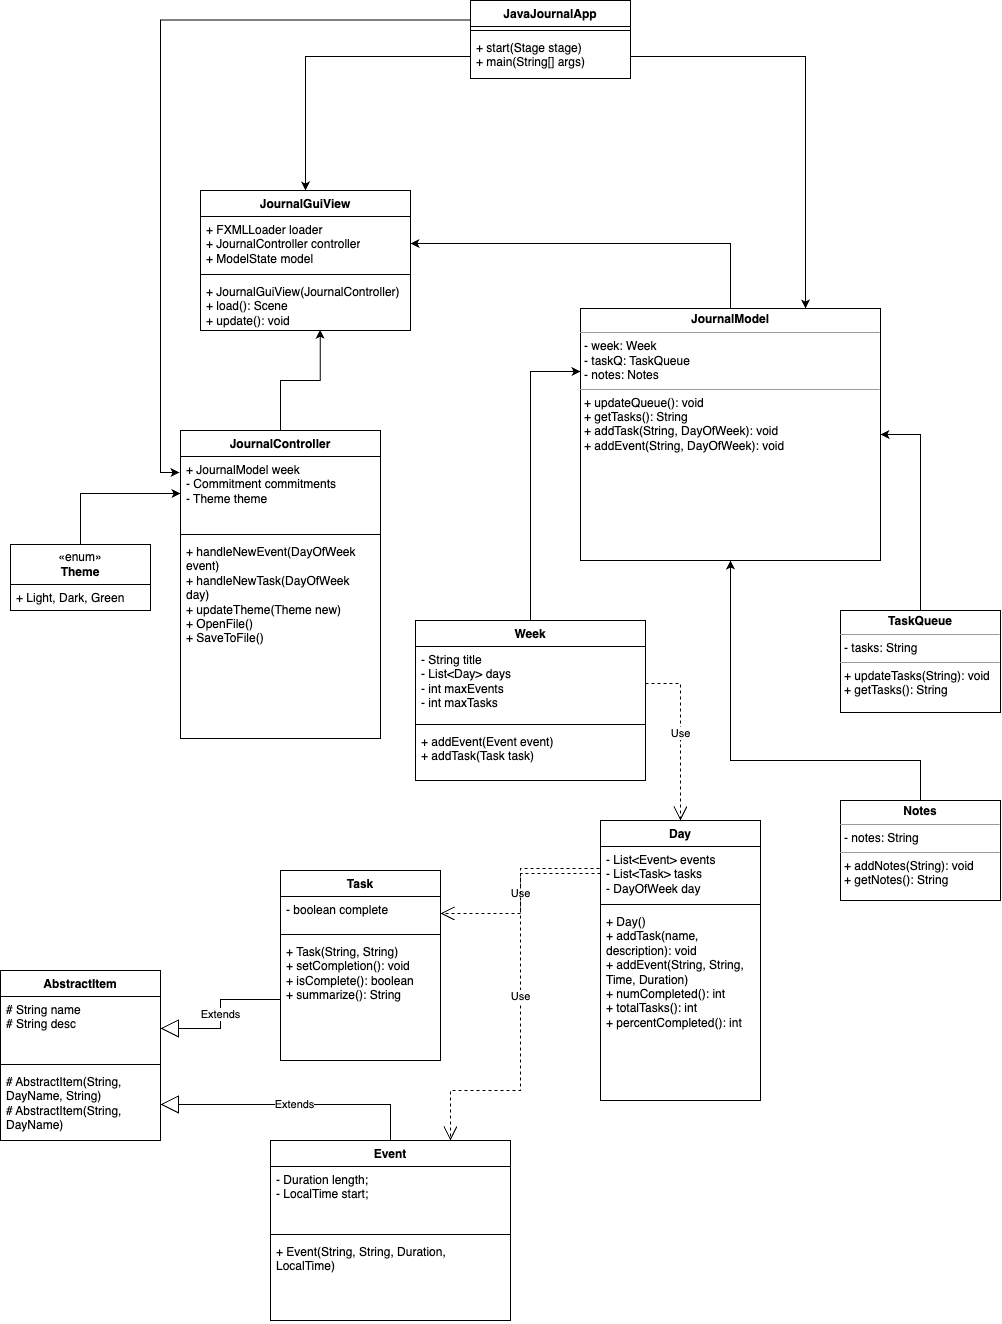

The diagram above was exported from draw.io. Its source (the exported page's mxGraphModel, read from the mxfile embedded in the PNG):
<mxGraphModel dx="2510" dy="2240" grid="1" gridSize="10" guides="1" tooltips="1" connect="1" arrows="1" fold="1" page="1" pageScale="1" pageWidth="850" pageHeight="1100" math="0" shadow="0">
  <root>
    <mxCell id="0" />
    <mxCell id="1" parent="0" />
    <mxCell id="2-O5WpRiSrk59sCw5LRP-26" style="edgeStyle=orthogonalEdgeStyle;rounded=0;orthogonalLoop=1;jettySize=auto;html=1;exitX=0;exitY=0.25;exitDx=0;exitDy=0;entryX=-0.005;entryY=0.216;entryDx=0;entryDy=0;entryPerimeter=0;" edge="1" parent="1" source="fLDYHmFuRrLqAAAxBOpk-2" target="fLDYHmFuRrLqAAAxBOpk-35">
      <mxGeometry relative="1" as="geometry">
        <mxPoint x="450" y="-150" as="targetPoint" />
      </mxGeometry>
    </mxCell>
    <mxCell id="fLDYHmFuRrLqAAAxBOpk-2" value="JavaJournalApp" style="swimlane;fontStyle=1;align=center;verticalAlign=top;childLayout=stackLayout;horizontal=1;startSize=26;horizontalStack=0;resizeParent=1;resizeParentMax=0;resizeLast=0;collapsible=1;marginBottom=0;whiteSpace=wrap;html=1;" vertex="1" parent="1">
      <mxGeometry x="810" y="-470" width="160" height="78" as="geometry" />
    </mxCell>
    <mxCell id="fLDYHmFuRrLqAAAxBOpk-4" value="" style="line;strokeWidth=1;fillColor=none;align=left;verticalAlign=middle;spacingTop=-1;spacingLeft=3;spacingRight=3;rotatable=0;labelPosition=right;points=[];portConstraint=eastwest;strokeColor=inherit;" vertex="1" parent="fLDYHmFuRrLqAAAxBOpk-2">
      <mxGeometry y="26" width="160" height="8" as="geometry" />
    </mxCell>
    <mxCell id="fLDYHmFuRrLqAAAxBOpk-5" value="+ start(Stage stage)&lt;br&gt;+ main(String[] args)" style="text;strokeColor=none;fillColor=none;align=left;verticalAlign=top;spacingLeft=4;spacingRight=4;overflow=hidden;rotatable=0;points=[[0,0.5],[1,0.5]];portConstraint=eastwest;whiteSpace=wrap;html=1;" vertex="1" parent="fLDYHmFuRrLqAAAxBOpk-2">
      <mxGeometry y="34" width="160" height="44" as="geometry" />
    </mxCell>
    <mxCell id="2-O5WpRiSrk59sCw5LRP-18" style="edgeStyle=orthogonalEdgeStyle;rounded=0;orthogonalLoop=1;jettySize=auto;html=1;exitX=0.5;exitY=0;exitDx=0;exitDy=0;entryX=0;entryY=0.25;entryDx=0;entryDy=0;" edge="1" parent="1" source="fLDYHmFuRrLqAAAxBOpk-26" target="2-O5WpRiSrk59sCw5LRP-17">
      <mxGeometry relative="1" as="geometry" />
    </mxCell>
    <mxCell id="fLDYHmFuRrLqAAAxBOpk-26" value="Week" style="swimlane;fontStyle=1;align=center;verticalAlign=top;childLayout=stackLayout;horizontal=1;startSize=26;horizontalStack=0;resizeParent=1;resizeParentMax=0;resizeLast=0;collapsible=1;marginBottom=0;whiteSpace=wrap;html=1;" vertex="1" parent="1">
      <mxGeometry x="755" y="150" width="230" height="160" as="geometry" />
    </mxCell>
    <mxCell id="fLDYHmFuRrLqAAAxBOpk-27" value="- String title&lt;br&gt;- List&amp;lt;Day&amp;gt; days&lt;br&gt;- int maxEvents&lt;br&gt;- int maxTasks" style="text;strokeColor=none;fillColor=none;align=left;verticalAlign=top;spacingLeft=4;spacingRight=4;overflow=hidden;rotatable=0;points=[[0,0.5],[1,0.5]];portConstraint=eastwest;whiteSpace=wrap;html=1;" vertex="1" parent="fLDYHmFuRrLqAAAxBOpk-26">
      <mxGeometry y="26" width="230" height="74" as="geometry" />
    </mxCell>
    <mxCell id="fLDYHmFuRrLqAAAxBOpk-28" value="" style="line;strokeWidth=1;fillColor=none;align=left;verticalAlign=middle;spacingTop=-1;spacingLeft=3;spacingRight=3;rotatable=0;labelPosition=right;points=[];portConstraint=eastwest;strokeColor=inherit;" vertex="1" parent="fLDYHmFuRrLqAAAxBOpk-26">
      <mxGeometry y="100" width="230" height="8" as="geometry" />
    </mxCell>
    <mxCell id="fLDYHmFuRrLqAAAxBOpk-29" value="+ addEvent(Event event)&lt;br&gt;+ addTask(Task task)" style="text;strokeColor=none;fillColor=none;align=left;verticalAlign=top;spacingLeft=4;spacingRight=4;overflow=hidden;rotatable=0;points=[[0,0.5],[1,0.5]];portConstraint=eastwest;whiteSpace=wrap;html=1;" vertex="1" parent="fLDYHmFuRrLqAAAxBOpk-26">
      <mxGeometry y="108" width="230" height="52" as="geometry" />
    </mxCell>
    <mxCell id="fLDYHmFuRrLqAAAxBOpk-30" value="JournalGuiView" style="swimlane;fontStyle=1;align=center;verticalAlign=top;childLayout=stackLayout;horizontal=1;startSize=26;horizontalStack=0;resizeParent=1;resizeParentMax=0;resizeLast=0;collapsible=1;marginBottom=0;whiteSpace=wrap;html=1;" vertex="1" parent="1">
      <mxGeometry x="540" y="-280" width="210" height="140" as="geometry" />
    </mxCell>
    <mxCell id="fLDYHmFuRrLqAAAxBOpk-31" value="+ FXMLLoader loader&lt;br&gt;+ JournalController controller&lt;br&gt;+ ModelState model" style="text;strokeColor=none;fillColor=none;align=left;verticalAlign=top;spacingLeft=4;spacingRight=4;overflow=hidden;rotatable=0;points=[[0,0.5],[1,0.5]];portConstraint=eastwest;whiteSpace=wrap;html=1;" vertex="1" parent="fLDYHmFuRrLqAAAxBOpk-30">
      <mxGeometry y="26" width="210" height="54" as="geometry" />
    </mxCell>
    <mxCell id="fLDYHmFuRrLqAAAxBOpk-32" value="" style="line;strokeWidth=1;fillColor=none;align=left;verticalAlign=middle;spacingTop=-1;spacingLeft=3;spacingRight=3;rotatable=0;labelPosition=right;points=[];portConstraint=eastwest;strokeColor=inherit;" vertex="1" parent="fLDYHmFuRrLqAAAxBOpk-30">
      <mxGeometry y="80" width="210" height="8" as="geometry" />
    </mxCell>
    <mxCell id="fLDYHmFuRrLqAAAxBOpk-33" value="+ JournalGuiView(JournalController)&lt;br&gt;+ load(): Scene&lt;br&gt;+ update(): void" style="text;strokeColor=none;fillColor=none;align=left;verticalAlign=top;spacingLeft=4;spacingRight=4;overflow=hidden;rotatable=0;points=[[0,0.5],[1,0.5]];portConstraint=eastwest;whiteSpace=wrap;html=1;" vertex="1" parent="fLDYHmFuRrLqAAAxBOpk-30">
      <mxGeometry y="88" width="210" height="52" as="geometry" />
    </mxCell>
    <mxCell id="2-O5WpRiSrk59sCw5LRP-23" style="edgeStyle=orthogonalEdgeStyle;rounded=0;orthogonalLoop=1;jettySize=auto;html=1;exitX=0.5;exitY=0;exitDx=0;exitDy=0;entryX=0.57;entryY=0.987;entryDx=0;entryDy=0;entryPerimeter=0;" edge="1" parent="1" source="fLDYHmFuRrLqAAAxBOpk-34" target="fLDYHmFuRrLqAAAxBOpk-33">
      <mxGeometry relative="1" as="geometry" />
    </mxCell>
    <mxCell id="fLDYHmFuRrLqAAAxBOpk-34" value="JournalController" style="swimlane;fontStyle=1;align=center;verticalAlign=top;childLayout=stackLayout;horizontal=1;startSize=26;horizontalStack=0;resizeParent=1;resizeParentMax=0;resizeLast=0;collapsible=1;marginBottom=0;whiteSpace=wrap;html=1;" vertex="1" parent="1">
      <mxGeometry x="520" y="-40" width="200" height="308" as="geometry" />
    </mxCell>
    <mxCell id="fLDYHmFuRrLqAAAxBOpk-35" value="+ JournalModel week&lt;br&gt;- Commitment commitments&lt;br&gt;- Theme theme" style="text;strokeColor=none;fillColor=none;align=left;verticalAlign=top;spacingLeft=4;spacingRight=4;overflow=hidden;rotatable=0;points=[[0,0.5],[1,0.5]];portConstraint=eastwest;whiteSpace=wrap;html=1;" vertex="1" parent="fLDYHmFuRrLqAAAxBOpk-34">
      <mxGeometry y="26" width="200" height="74" as="geometry" />
    </mxCell>
    <mxCell id="fLDYHmFuRrLqAAAxBOpk-36" value="" style="line;strokeWidth=1;fillColor=none;align=left;verticalAlign=middle;spacingTop=-1;spacingLeft=3;spacingRight=3;rotatable=0;labelPosition=right;points=[];portConstraint=eastwest;strokeColor=inherit;" vertex="1" parent="fLDYHmFuRrLqAAAxBOpk-34">
      <mxGeometry y="100" width="200" height="8" as="geometry" />
    </mxCell>
    <mxCell id="fLDYHmFuRrLqAAAxBOpk-37" value="+ handleNewEvent(DayOfWeek event)&lt;br&gt;+ handleNewTask(DayOfWeek day)&lt;br&gt;+ updateTheme(Theme new)&lt;br&gt;+ OpenFile()&lt;br&gt;+ SaveToFile()" style="text;strokeColor=none;fillColor=none;align=left;verticalAlign=top;spacingLeft=4;spacingRight=4;overflow=hidden;rotatable=0;points=[[0,0.5],[1,0.5]];portConstraint=eastwest;whiteSpace=wrap;html=1;" vertex="1" parent="fLDYHmFuRrLqAAAxBOpk-34">
      <mxGeometry y="108" width="200" height="200" as="geometry" />
    </mxCell>
    <mxCell id="fLDYHmFuRrLqAAAxBOpk-38" value="Day" style="swimlane;fontStyle=1;align=center;verticalAlign=top;childLayout=stackLayout;horizontal=1;startSize=26;horizontalStack=0;resizeParent=1;resizeParentMax=0;resizeLast=0;collapsible=1;marginBottom=0;whiteSpace=wrap;html=1;" vertex="1" parent="1">
      <mxGeometry x="940" y="350" width="160" height="280" as="geometry" />
    </mxCell>
    <mxCell id="fLDYHmFuRrLqAAAxBOpk-39" value="- List&amp;lt;Event&amp;gt; events&lt;br&gt;- List&amp;lt;Task&amp;gt; tasks&lt;br&gt;- DayOfWeek day" style="text;strokeColor=none;fillColor=none;align=left;verticalAlign=top;spacingLeft=4;spacingRight=4;overflow=hidden;rotatable=0;points=[[0,0.5],[1,0.5]];portConstraint=eastwest;whiteSpace=wrap;html=1;" vertex="1" parent="fLDYHmFuRrLqAAAxBOpk-38">
      <mxGeometry y="26" width="160" height="54" as="geometry" />
    </mxCell>
    <mxCell id="fLDYHmFuRrLqAAAxBOpk-40" value="" style="line;strokeWidth=1;fillColor=none;align=left;verticalAlign=middle;spacingTop=-1;spacingLeft=3;spacingRight=3;rotatable=0;labelPosition=right;points=[];portConstraint=eastwest;strokeColor=inherit;" vertex="1" parent="fLDYHmFuRrLqAAAxBOpk-38">
      <mxGeometry y="80" width="160" height="8" as="geometry" />
    </mxCell>
    <mxCell id="fLDYHmFuRrLqAAAxBOpk-41" value="+ Day()&lt;br&gt;+ addTask(name, description): void&lt;br&gt;+ addEvent(String, String, Time, Duration)&amp;nbsp;&lt;br&gt;+ numCompleted(): int&lt;br&gt;+ totalTasks(): int&lt;br&gt;+ percentCompleted(): int" style="text;strokeColor=none;fillColor=none;align=left;verticalAlign=top;spacingLeft=4;spacingRight=4;overflow=hidden;rotatable=0;points=[[0,0.5],[1,0.5]];portConstraint=eastwest;whiteSpace=wrap;html=1;" vertex="1" parent="fLDYHmFuRrLqAAAxBOpk-38">
      <mxGeometry y="88" width="160" height="192" as="geometry" />
    </mxCell>
    <mxCell id="fLDYHmFuRrLqAAAxBOpk-46" value="AbstractItem" style="swimlane;fontStyle=1;align=center;verticalAlign=top;childLayout=stackLayout;horizontal=1;startSize=26;horizontalStack=0;resizeParent=1;resizeParentMax=0;resizeLast=0;collapsible=1;marginBottom=0;whiteSpace=wrap;html=1;" vertex="1" parent="1">
      <mxGeometry x="340" y="500" width="160" height="170" as="geometry" />
    </mxCell>
    <mxCell id="fLDYHmFuRrLqAAAxBOpk-47" value="# String name&lt;br&gt;# String desc" style="text;strokeColor=none;fillColor=none;align=left;verticalAlign=top;spacingLeft=4;spacingRight=4;overflow=hidden;rotatable=0;points=[[0,0.5],[1,0.5]];portConstraint=eastwest;whiteSpace=wrap;html=1;" vertex="1" parent="fLDYHmFuRrLqAAAxBOpk-46">
      <mxGeometry y="26" width="160" height="64" as="geometry" />
    </mxCell>
    <mxCell id="fLDYHmFuRrLqAAAxBOpk-48" value="" style="line;strokeWidth=1;fillColor=none;align=left;verticalAlign=middle;spacingTop=-1;spacingLeft=3;spacingRight=3;rotatable=0;labelPosition=right;points=[];portConstraint=eastwest;strokeColor=inherit;" vertex="1" parent="fLDYHmFuRrLqAAAxBOpk-46">
      <mxGeometry y="90" width="160" height="8" as="geometry" />
    </mxCell>
    <mxCell id="fLDYHmFuRrLqAAAxBOpk-49" value="# AbstractItem(String, DayName, String)&lt;br&gt;# AbstractItem(String, DayName)" style="text;strokeColor=none;fillColor=none;align=left;verticalAlign=top;spacingLeft=4;spacingRight=4;overflow=hidden;rotatable=0;points=[[0,0.5],[1,0.5]];portConstraint=eastwest;whiteSpace=wrap;html=1;" vertex="1" parent="fLDYHmFuRrLqAAAxBOpk-46">
      <mxGeometry y="98" width="160" height="72" as="geometry" />
    </mxCell>
    <mxCell id="fLDYHmFuRrLqAAAxBOpk-50" value="Event" style="swimlane;fontStyle=1;align=center;verticalAlign=top;childLayout=stackLayout;horizontal=1;startSize=26;horizontalStack=0;resizeParent=1;resizeParentMax=0;resizeLast=0;collapsible=1;marginBottom=0;whiteSpace=wrap;html=1;" vertex="1" parent="1">
      <mxGeometry x="610" y="670" width="240" height="180" as="geometry" />
    </mxCell>
    <mxCell id="fLDYHmFuRrLqAAAxBOpk-51" value="- Duration length;&lt;br&gt;- LocalTime start;" style="text;strokeColor=none;fillColor=none;align=left;verticalAlign=top;spacingLeft=4;spacingRight=4;overflow=hidden;rotatable=0;points=[[0,0.5],[1,0.5]];portConstraint=eastwest;whiteSpace=wrap;html=1;" vertex="1" parent="fLDYHmFuRrLqAAAxBOpk-50">
      <mxGeometry y="26" width="240" height="64" as="geometry" />
    </mxCell>
    <mxCell id="fLDYHmFuRrLqAAAxBOpk-52" value="" style="line;strokeWidth=1;fillColor=none;align=left;verticalAlign=middle;spacingTop=-1;spacingLeft=3;spacingRight=3;rotatable=0;labelPosition=right;points=[];portConstraint=eastwest;strokeColor=inherit;" vertex="1" parent="fLDYHmFuRrLqAAAxBOpk-50">
      <mxGeometry y="90" width="240" height="8" as="geometry" />
    </mxCell>
    <mxCell id="fLDYHmFuRrLqAAAxBOpk-53" value="+ Event(String, String, Duration, LocalTime)" style="text;strokeColor=none;fillColor=none;align=left;verticalAlign=top;spacingLeft=4;spacingRight=4;overflow=hidden;rotatable=0;points=[[0,0.5],[1,0.5]];portConstraint=eastwest;whiteSpace=wrap;html=1;" vertex="1" parent="fLDYHmFuRrLqAAAxBOpk-50">
      <mxGeometry y="98" width="240" height="82" as="geometry" />
    </mxCell>
    <mxCell id="2-O5WpRiSrk59sCw5LRP-2" value="Task" style="swimlane;fontStyle=1;align=center;verticalAlign=top;childLayout=stackLayout;horizontal=1;startSize=26;horizontalStack=0;resizeParent=1;resizeParentMax=0;resizeLast=0;collapsible=1;marginBottom=0;whiteSpace=wrap;html=1;" vertex="1" parent="1">
      <mxGeometry x="620" y="400" width="160" height="190" as="geometry" />
    </mxCell>
    <mxCell id="2-O5WpRiSrk59sCw5LRP-3" value="- boolean complete&amp;nbsp;" style="text;strokeColor=none;fillColor=none;align=left;verticalAlign=top;spacingLeft=4;spacingRight=4;overflow=hidden;rotatable=0;points=[[0,0.5],[1,0.5]];portConstraint=eastwest;whiteSpace=wrap;html=1;" vertex="1" parent="2-O5WpRiSrk59sCw5LRP-2">
      <mxGeometry y="26" width="160" height="34" as="geometry" />
    </mxCell>
    <mxCell id="2-O5WpRiSrk59sCw5LRP-4" value="" style="line;strokeWidth=1;fillColor=none;align=left;verticalAlign=middle;spacingTop=-1;spacingLeft=3;spacingRight=3;rotatable=0;labelPosition=right;points=[];portConstraint=eastwest;strokeColor=inherit;" vertex="1" parent="2-O5WpRiSrk59sCw5LRP-2">
      <mxGeometry y="60" width="160" height="8" as="geometry" />
    </mxCell>
    <mxCell id="2-O5WpRiSrk59sCw5LRP-5" value="+ Task(String, String)&lt;br&gt;+ setCompletion(): void&lt;br&gt;+ isComplete(): boolean&lt;br&gt;+ summarize(): String" style="text;strokeColor=none;fillColor=none;align=left;verticalAlign=top;spacingLeft=4;spacingRight=4;overflow=hidden;rotatable=0;points=[[0,0.5],[1,0.5]];portConstraint=eastwest;whiteSpace=wrap;html=1;" vertex="1" parent="2-O5WpRiSrk59sCw5LRP-2">
      <mxGeometry y="68" width="160" height="122" as="geometry" />
    </mxCell>
    <mxCell id="2-O5WpRiSrk59sCw5LRP-8" value="Extends" style="endArrow=block;endSize=16;endFill=0;html=1;rounded=0;exitX=0.5;exitY=0;exitDx=0;exitDy=0;edgeStyle=orthogonalEdgeStyle;entryX=1;entryY=0.5;entryDx=0;entryDy=0;" edge="1" parent="1" source="fLDYHmFuRrLqAAAxBOpk-50" target="fLDYHmFuRrLqAAAxBOpk-49">
      <mxGeometry width="160" relative="1" as="geometry">
        <mxPoint x="590" y="730" as="sourcePoint" />
        <mxPoint x="580" y="650" as="targetPoint" />
      </mxGeometry>
    </mxCell>
    <mxCell id="2-O5WpRiSrk59sCw5LRP-9" value="Extends" style="endArrow=block;endSize=16;endFill=0;html=1;rounded=0;edgeStyle=orthogonalEdgeStyle;exitX=0;exitY=0.5;exitDx=0;exitDy=0;entryX=1;entryY=0.5;entryDx=0;entryDy=0;" edge="1" parent="1" source="2-O5WpRiSrk59sCw5LRP-5" target="fLDYHmFuRrLqAAAxBOpk-47">
      <mxGeometry width="160" relative="1" as="geometry">
        <mxPoint x="660" y="460" as="sourcePoint" />
        <mxPoint x="550" y="560" as="targetPoint" />
      </mxGeometry>
    </mxCell>
    <mxCell id="2-O5WpRiSrk59sCw5LRP-11" value="Use" style="endArrow=open;endSize=12;dashed=1;html=1;rounded=0;exitX=0;exitY=0.5;exitDx=0;exitDy=0;entryX=1;entryY=0.5;entryDx=0;entryDy=0;edgeStyle=orthogonalEdgeStyle;" edge="1" parent="1" source="fLDYHmFuRrLqAAAxBOpk-39" target="2-O5WpRiSrk59sCw5LRP-3">
      <mxGeometry width="160" relative="1" as="geometry">
        <mxPoint x="800" y="620" as="sourcePoint" />
        <mxPoint x="960" y="620" as="targetPoint" />
      </mxGeometry>
    </mxCell>
    <mxCell id="2-O5WpRiSrk59sCw5LRP-13" value="Use" style="endArrow=open;endSize=12;dashed=1;html=1;rounded=0;exitX=0;exitY=0.5;exitDx=0;exitDy=0;entryX=0.75;entryY=0;entryDx=0;entryDy=0;edgeStyle=orthogonalEdgeStyle;" edge="1" parent="1" source="fLDYHmFuRrLqAAAxBOpk-39" target="fLDYHmFuRrLqAAAxBOpk-50">
      <mxGeometry width="160" relative="1" as="geometry">
        <mxPoint x="790" y="610" as="sourcePoint" />
        <mxPoint x="950" y="610" as="targetPoint" />
        <Array as="points">
          <mxPoint x="860" y="398" />
          <mxPoint x="860" y="620" />
          <mxPoint x="790" y="620" />
        </Array>
      </mxGeometry>
    </mxCell>
    <mxCell id="2-O5WpRiSrk59sCw5LRP-14" value="Use" style="endArrow=open;endSize=12;dashed=1;html=1;rounded=0;exitX=1;exitY=0.5;exitDx=0;exitDy=0;entryX=0.5;entryY=0;entryDx=0;entryDy=0;edgeStyle=orthogonalEdgeStyle;" edge="1" parent="1" source="fLDYHmFuRrLqAAAxBOpk-27" target="fLDYHmFuRrLqAAAxBOpk-38">
      <mxGeometry width="160" relative="1" as="geometry">
        <mxPoint x="980" y="190" as="sourcePoint" />
        <mxPoint x="1140" y="190" as="targetPoint" />
      </mxGeometry>
    </mxCell>
    <mxCell id="2-O5WpRiSrk59sCw5LRP-20" style="edgeStyle=orthogonalEdgeStyle;rounded=0;orthogonalLoop=1;jettySize=auto;html=1;exitX=0.5;exitY=0;exitDx=0;exitDy=0;entryX=0.5;entryY=1;entryDx=0;entryDy=0;" edge="1" parent="1" source="2-O5WpRiSrk59sCw5LRP-15" target="2-O5WpRiSrk59sCw5LRP-17">
      <mxGeometry relative="1" as="geometry">
        <Array as="points">
          <mxPoint x="1260" y="290" />
          <mxPoint x="1070" y="290" />
        </Array>
      </mxGeometry>
    </mxCell>
    <mxCell id="2-O5WpRiSrk59sCw5LRP-15" value="&lt;p style=&quot;margin:0px;margin-top:4px;text-align:center;&quot;&gt;&lt;b&gt;Notes&lt;/b&gt;&lt;/p&gt;&lt;hr size=&quot;1&quot;&gt;&lt;p style=&quot;margin:0px;margin-left:4px;&quot;&gt;- notes: String&lt;br&gt;&lt;/p&gt;&lt;hr size=&quot;1&quot;&gt;&lt;p style=&quot;margin:0px;margin-left:4px;&quot;&gt;+ addNotes(String): void&lt;/p&gt;&lt;p style=&quot;margin:0px;margin-left:4px;&quot;&gt;+ getNotes(): String&lt;/p&gt;" style="verticalAlign=top;align=left;overflow=fill;fontSize=12;fontFamily=Helvetica;html=1;whiteSpace=wrap;" vertex="1" parent="1">
      <mxGeometry x="1180" y="330" width="160" height="100" as="geometry" />
    </mxCell>
    <mxCell id="2-O5WpRiSrk59sCw5LRP-19" style="edgeStyle=orthogonalEdgeStyle;rounded=0;orthogonalLoop=1;jettySize=auto;html=1;exitX=0.5;exitY=0;exitDx=0;exitDy=0;entryX=1;entryY=0.5;entryDx=0;entryDy=0;" edge="1" parent="1" source="2-O5WpRiSrk59sCw5LRP-16" target="2-O5WpRiSrk59sCw5LRP-17">
      <mxGeometry relative="1" as="geometry" />
    </mxCell>
    <mxCell id="2-O5WpRiSrk59sCw5LRP-16" value="&lt;p style=&quot;margin:0px;margin-top:4px;text-align:center;&quot;&gt;&lt;b&gt;TaskQueue&lt;/b&gt;&lt;/p&gt;&lt;hr size=&quot;1&quot;&gt;&lt;p style=&quot;margin:0px;margin-left:4px;&quot;&gt;- tasks: String&lt;br&gt;&lt;/p&gt;&lt;hr size=&quot;1&quot;&gt;&lt;p style=&quot;margin:0px;margin-left:4px;&quot;&gt;+ updateTasks(String): void&lt;br&gt;+ getTasks(): String&lt;/p&gt;" style="verticalAlign=top;align=left;overflow=fill;fontSize=12;fontFamily=Helvetica;html=1;whiteSpace=wrap;" vertex="1" parent="1">
      <mxGeometry x="1180" y="140" width="160" height="102" as="geometry" />
    </mxCell>
    <mxCell id="2-O5WpRiSrk59sCw5LRP-21" style="edgeStyle=orthogonalEdgeStyle;rounded=0;orthogonalLoop=1;jettySize=auto;html=1;exitX=0.5;exitY=0;exitDx=0;exitDy=0;entryX=0;entryY=0.5;entryDx=0;entryDy=0;" edge="1" parent="1" source="fLDYHmFuRrLqAAAxBOpk-63" target="fLDYHmFuRrLqAAAxBOpk-35">
      <mxGeometry relative="1" as="geometry" />
    </mxCell>
    <mxCell id="fLDYHmFuRrLqAAAxBOpk-63" value="«enum»&lt;br style=&quot;border-color: var(--border-color);&quot;&gt;&lt;b&gt;Theme&lt;/b&gt;" style="swimlane;fontStyle=0;childLayout=stackLayout;horizontal=1;startSize=40;fillColor=none;horizontalStack=0;resizeParent=1;resizeParentMax=0;resizeLast=0;collapsible=1;marginBottom=0;whiteSpace=wrap;html=1;" vertex="1" parent="1">
      <mxGeometry x="350" y="74" width="140" height="66" as="geometry" />
    </mxCell>
    <mxCell id="fLDYHmFuRrLqAAAxBOpk-64" value="+ Light, Dark, Green" style="text;strokeColor=none;fillColor=none;align=left;verticalAlign=top;spacingLeft=4;spacingRight=4;overflow=hidden;rotatable=0;points=[[0,0.5],[1,0.5]];portConstraint=eastwest;whiteSpace=wrap;html=1;" vertex="1" parent="fLDYHmFuRrLqAAAxBOpk-63">
      <mxGeometry y="40" width="140" height="26" as="geometry" />
    </mxCell>
    <mxCell id="2-O5WpRiSrk59sCw5LRP-22" style="edgeStyle=orthogonalEdgeStyle;rounded=0;orthogonalLoop=1;jettySize=auto;html=1;exitX=0.5;exitY=0;exitDx=0;exitDy=0;entryX=1;entryY=0.5;entryDx=0;entryDy=0;" edge="1" parent="1" source="2-O5WpRiSrk59sCw5LRP-17" target="fLDYHmFuRrLqAAAxBOpk-31">
      <mxGeometry relative="1" as="geometry" />
    </mxCell>
    <mxCell id="2-O5WpRiSrk59sCw5LRP-17" value="&lt;p style=&quot;margin:0px;margin-top:4px;text-align:center;&quot;&gt;&lt;b&gt;JournalModel&lt;/b&gt;&lt;/p&gt;&lt;hr size=&quot;1&quot;&gt;&lt;p style=&quot;margin:0px;margin-left:4px;&quot;&gt;- week: Week&lt;br&gt;&lt;/p&gt;&lt;p style=&quot;margin:0px;margin-left:4px;&quot;&gt;- taskQ: TaskQueue&lt;/p&gt;&lt;p style=&quot;margin:0px;margin-left:4px;&quot;&gt;- notes: Notes&lt;/p&gt;&lt;hr size=&quot;1&quot;&gt;&lt;p style=&quot;margin:0px;margin-left:4px;&quot;&gt;+ updateQueue(): void&lt;/p&gt;&lt;p style=&quot;margin:0px;margin-left:4px;&quot;&gt;+ getTasks(): String&lt;/p&gt;&lt;p style=&quot;margin:0px;margin-left:4px;&quot;&gt;+ addTask(String, DayOfWeek): void&lt;/p&gt;&lt;p style=&quot;margin:0px;margin-left:4px;&quot;&gt;+ addEvent(String, DayOfWeek): void&lt;/p&gt;&lt;p style=&quot;margin:0px;margin-left:4px;&quot;&gt;&lt;br&gt;&lt;/p&gt;" style="verticalAlign=top;align=left;overflow=fill;fontSize=12;fontFamily=Helvetica;html=1;whiteSpace=wrap;" vertex="1" parent="1">
      <mxGeometry x="920" y="-162" width="300" height="252" as="geometry" />
    </mxCell>
    <mxCell id="2-O5WpRiSrk59sCw5LRP-24" style="edgeStyle=orthogonalEdgeStyle;rounded=0;orthogonalLoop=1;jettySize=auto;html=1;exitX=0;exitY=0.5;exitDx=0;exitDy=0;entryX=0.5;entryY=0;entryDx=0;entryDy=0;" edge="1" parent="1" source="fLDYHmFuRrLqAAAxBOpk-5" target="fLDYHmFuRrLqAAAxBOpk-30">
      <mxGeometry relative="1" as="geometry" />
    </mxCell>
    <mxCell id="2-O5WpRiSrk59sCw5LRP-25" style="edgeStyle=orthogonalEdgeStyle;rounded=0;orthogonalLoop=1;jettySize=auto;html=1;exitX=1;exitY=0.5;exitDx=0;exitDy=0;entryX=0.75;entryY=0;entryDx=0;entryDy=0;" edge="1" parent="1" source="fLDYHmFuRrLqAAAxBOpk-5" target="2-O5WpRiSrk59sCw5LRP-17">
      <mxGeometry relative="1" as="geometry" />
    </mxCell>
  </root>
</mxGraphModel>